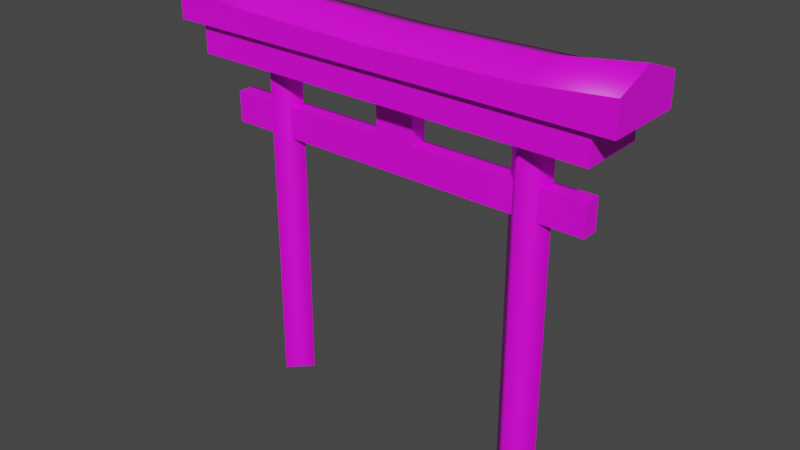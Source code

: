 # Source: torii_gate.blend  (saved by Blender 3.0.42; exported with 4.5.12 LTS)
import bpy
from mathutils import Matrix  # noqa: F401  (used for matrix-valued properties, if any)

bpy.ops.wm.read_factory_settings(use_empty=True)
scene = bpy.context.scene
scene.name = 'Scene'

# ---- collections
col_collection = bpy.data.collections.new('Collection'); scene.collection.children.link(col_collection)

# ---- images (referenced by path relative to the original .blend; pixels are not part of the script)
import os
ASSET_DIR = os.environ.get("B2B_ASSET_DIR", "")  # directory of the original .blend (textures are referenced by path, not embedded)
HERE = os.path.dirname(os.path.abspath(__file__))  # packed textures are extracted next to this script under _unpacked/

def load_image(name, relpath, width, height, colorspace="sRGB"):
    """Load a texture the original file referenced (path relative to the .blend, or extracted next to this script)."""
    p = next((c for c in (os.path.join(HERE, relpath), os.path.join(ASSET_DIR, relpath)) if relpath and os.path.exists(c)), "")
    if p:
        img = bpy.data.images.load(p, check_existing=True)
        img.name = name
    else:  # same state as the original file: an image datablock whose file is absent (Cycles renders it pink)
        img = bpy.data.images.new(name, width, height)
        img.source = "FILE"
        img.filepath = "//" + (relpath or name)
    img.colorspace_settings.name = colorspace
    return img
img_torii_gate_texture_png = load_image('torii_gate_texture.png', 'torii_gate_texture.png', 1024, 1024, 'sRGB')

# ---- materials (node trees are filled in below, after node groups)
mat_material = bpy.data.materials.new('Material')
mat_material.use_transparent_shadow = False

# ---- material node trees
mat_material.use_nodes = True; mat_material.node_tree.nodes.clear()
_N = mat_material.node_tree.nodes; _L = mat_material.node_tree.links
n0 = _N.new('ShaderNodeBsdfPrincipled'); n0.name = 'Principled BSDF'; n0.location = (10, 300)
n0.distribution = 'GGX'
n0.subsurface_method = 'RANDOM_WALK_SKIN'
n0.inputs[3].default_value = 1.45
n0.inputs[27].default_value = (0.0, 0.0, 0.0, 1.0)
n0.inputs[28].default_value = 1.0
n1 = _N.new('ShaderNodeOutputMaterial'); n1.name = 'Material Output'; n1.location = (300, 300)
n2 = _N.new('ShaderNodeTexImage'); n2.name = 'Image Texture'; n2.location = (-280, 275)
n2.image = img_torii_gate_texture_png
_L.new(n0.outputs[0], n1.inputs[0])
_L.new(n2.outputs[0], n0.inputs[0])
n1.is_active_output = True

# ---- world
world_world = bpy.data.worlds.new('World'); scene.world = world_world
world_world.use_nodes = True; world_world.node_tree.nodes.clear()
_N = world_world.node_tree.nodes; _L = world_world.node_tree.links
n0 = _N.new('ShaderNodeOutputWorld'); n0.name = 'World Output'; n0.location = (300, 300)
n1 = _N.new('ShaderNodeBackground'); n1.name = 'Background'; n1.location = (10, 300)
n1.inputs[0].default_value = (0.05088, 0.05088, 0.05088, 1.0)
_L.new(n1.outputs[0], n0.inputs[0])
n0.is_active_output = True
world_world.color = (0.05088, 0.05088, 0.05088)
world_world.use_sun_shadow = False
world_world.sun_shadow_jitter_overblur = 0.0

# ---- meshes
me_circle = bpy.data.meshes.new('Circle')
me_circle.from_pydata([(-1.991, 0.3, -0.0003002), (-2.291, -2.25e-08, -0.0003002), (-1.991, -0.3, -0.0003002), (-1.691, -5.81e-09, -0.0003002), (-1.991, 0.3, 4.948), (-2.291, -2.25e-08, 4.948), (-1.991, -0.3, 4.948), (-1.691, -5.81e-09, 4.948), (1.991, 0.3, -0.0003002), (2.291, -2.25e-08, -0.0003002), (1.991, -0.3, -0.0003002), (1.691, -5.81e-09, -0.0003002), (1.991, 0.3, 4.948), (2.291, -2.25e-08, 4.948), (1.991, -0.3, 4.948), (1.691, -5.81e-09, 4.948), (-2.813, -0.1249, 3.742), (-2.813, -0.1249, 4.197), (-2.813, 0.1249, 3.742), (-2.813, 0.1249, 4.197), (2.813, -0.1249, 3.742), (2.813, -0.1249, 4.197), (2.813, 0.1249, 3.742), (2.813, 0.1249, 4.197), (0.2962, 0.1249, 4.997), (-0.2866, 0.1249, 4.997), (-0.2866, -0.1249, 4.997), (0.2962, -0.1249, 4.997), (-0.2866, 0.1249, 4.197), (-0.2866, -0.1249, 4.197), (0.2962, -0.1249, 4.197), (0.2962, 0.1249, 4.197), (-3.001, -0.4895, 4.796), (-3.001, -0.4895, 5.236), (-3.001, 0.4895, 4.796), (-3.001, 0.4895, 5.236), (3.001, -0.4895, 4.796), (3.001, -0.4895, 5.236), (3.001, 0.4895, 4.796), (3.001, 0.4895, 5.236), (-3.34, -0.5868, 5.236), (-3.34, 0.5868, 5.236), (3.34, 0.5868, 5.236), (3.34, -0.5868, 5.236), (-3.34, -0.5868, 5.695), (-3.34, 0.5868, 5.695), (3.34, 0.5868, 5.695), (3.34, -0.5868, 5.695), (5.829e-09, 0.5868, 5.236), (5.829e-09, -0.5868, 5.236), (5.829e-09, 0.5868, 5.537), (5.829e-09, -0.5868, 5.537), (2.16, 0.5868, 5.236), (2.16, 0.5868, 5.581), (2.16, -0.5868, 5.236), (2.16, -0.5868, 5.581), (-2.16, -0.5868, 5.236), (-2.16, -0.5868, 5.581), (-2.16, 0.5868, 5.236), (-2.16, 0.5868, 5.581), (-3.001, 0.0, 5.236), (3.001, 0.0, 5.236), (-3.34, 0.0, 5.912), (3.34, 0.0, 5.912), (5.829e-09, 0.0, 5.705), (2.16, 0.0, 5.749), (-2.16, 0.0, 5.749), (-2.16, 0.0, 5.749), (5.829e-09, 0.0, 5.705), (2.16, 0.0, 5.749), (0.004789, 0.1249, 3.742), (0.004789, -0.1249, 3.742), (-1.991, -0.3, 2.483), (-1.691, -5.81e-09, 2.483), (-1.991, 0.3, 2.483), (-2.291, -2.25e-08, 2.483), (1.991, -0.3, 2.474), (1.691, -5.81e-09, 2.474), (1.991, 0.3, 2.474), (2.291, -2.25e-08, 2.474), (2.073, 0.1249, 4.197), (2.073, -0.1249, 4.197), (1.987, -0.1249, 3.742), (1.987, 0.1249, 3.742), (-1.931, -0.1249, 4.197), (-1.931, 0.1249, 4.197), (-1.829, 0.1249, 3.742), (-1.829, -0.1249, 3.742), (-1.691, -5.81e-09, 3.715), (-2.291, -2.25e-08, 3.715), (-1.991, -0.3, 3.715), (-1.991, 0.3, 3.715), (-1.991, -0.3, 1.241), (-1.991, 0.3, 1.241), (-1.691, -5.81e-09, 1.241), (-2.291, -2.25e-08, 1.241), (1.691, -5.81e-09, 3.711), (2.291, -2.25e-08, 3.711), (1.991, -0.3, 3.711), (1.991, 0.3, 3.711), (1.991, -0.3, 1.237), (1.991, 0.3, 1.237), (1.691, -5.81e-09, 1.237), (2.291, -2.25e-08, 1.237)], [], [(90, 88, 7, 6), (91, 89, 5, 4), (88, 91, 4, 7), (89, 90, 6, 5), (98, 14, 15, 96), (99, 12, 13, 97), (96, 15, 12, 99), (97, 13, 14, 98), (16, 17, 19, 18), (22, 23, 21, 20), (85, 86, 18, 19), (85, 84, 29, 28), (86, 70, 71, 87), (80, 83, 70, 31), (31, 28, 25, 24), (30, 31, 24, 27), (81, 82, 20, 21), (28, 29, 26, 25), (80, 31, 30, 81), (29, 30, 27, 26), (38, 39, 61), (35, 39, 38, 34), (32, 33, 60), (36, 61, 37), (43, 42, 46, 47), (67, 62, 44, 57), (47, 46, 63), (54, 43, 47, 55), (58, 41, 45, 59), (52, 48, 50, 53), (56, 49, 51, 57), (69, 68, 51, 55), (38, 36, 32, 34), (63, 69, 55, 47), (42, 52, 53, 46), (49, 54, 55, 51), (37, 33, 32, 36), (40, 56, 57, 44), (48, 58, 59, 50), (68, 67, 57, 51), (50, 59, 66, 64), (46, 53, 65, 63), (53, 50, 64, 65), (59, 45, 62, 66), (41, 40, 44, 45), (35, 34, 60), (34, 32, 60), (36, 38, 61), (52, 42, 43, 54), (54, 49, 48, 52), (58, 48, 49, 56), (41, 58, 56, 40), (45, 44, 62), (83, 22, 20, 82), (28, 31, 70), (30, 29, 71), (87, 84, 17, 16), (95, 92, 72, 75), (94, 93, 74, 73), (93, 95, 75, 74), (92, 94, 73, 72), (103, 79, 76, 100), (102, 77, 78, 101), (101, 78, 79, 103), (100, 76, 77, 102), (70, 83, 82, 71), (23, 80, 81, 21), (30, 71, 82, 81), (23, 22, 83, 80), (71, 29, 84, 87), (18, 86, 87, 16), (19, 17, 84, 85), (28, 70, 86, 85), (75, 72, 90, 89), (73, 74, 91, 88), (74, 75, 89, 91), (72, 73, 88, 90), (2, 3, 94, 92), (0, 1, 95, 93), (3, 0, 93, 94), (1, 2, 92, 95), (79, 97, 98, 76), (77, 96, 99, 78), (78, 99, 97, 79), (76, 98, 96, 77), (10, 100, 102, 11), (8, 101, 103, 9), (11, 102, 101, 8), (9, 103, 100, 10)])
me_circle.polygons.foreach_set('use_smooth', [1, 1, 1, 1, 1, 1, 1, 1, 0, 0, 0, 0, 0, 0, 0, 0, 0, 0, 0, 0, 0, 0, 0, 0, 0, 1, 0, 0, 0, 0, 0, 1, 0, 1, 0, 0, 0, 0, 0, 1, 1, 1, 1, 1, 0, 0, 0, 0, 0, 0, 0, 0, 0, 0, 0, 0, 0, 1, 1, 1, 1, 1, 1, 1, 1, 0, 0, 0, 0, 0, 0, 0, 0, 1, 1, 1, 1, 1, 1, 1, 1, 1, 1, 1, 1, 1, 1, 1, 1])
_uv = me_circle.uv_layers.new(name='UVMap')
_uv.uv.foreach_set('vector', [0.277, 0.7304, 0.3568, 0.7304, 0.3568, 0.9625, 0.277, 0.9625, 0.1172, 0.7304, 0.1971, 0.7304, 0.1971, 0.9625, 0.1172, 0.9625, 0.03733, 0.7304, 0.1172, 0.7304, 0.1172, 0.9625, 0.03733, 0.9625, 0.1971, 0.7304, 0.277, 0.7304, 0.277, 0.9625, 0.1971, 0.9625, 0.1169, 0.7249, 0.1169, 0.9566, 0.03741, 0.9566, 0.03741, 0.7249, 0.2759, 0.7249, 0.2759, 0.9566, 0.1964, 0.9566, 0.1964, 0.7249, 0.3553, 0.7249, 0.3553, 0.9566, 0.2759, 0.9566, 0.2759, 0.7249, 0.1964, 0.7249, 0.1964, 0.9566, 0.1169, 0.9566, 0.1169, 0.7249, 0.9367, 0.7472, 0.9367, 0.6771, 0.9751, 0.6771, 0.9751, 0.7472, 0.03267, 0.7472, 0.03267, 0.6771, 0.07109, 0.6771, 0.07109, 0.7472, 0.801, 0.8556, 0.7854, 0.7856, 0.9367, 0.7856, 0.9367, 0.8556, 0.801, 0.6387, 0.801, 0.6771, 0.548, 0.6771, 0.548, 0.6387, 0.7854, 0.7856, 0.5032, 0.7856, 0.5032, 0.7472, 0.7854, 0.7472, 0.185, 0.8556, 0.1982, 0.7856, 0.5032, 0.7856, 0.4583, 0.8556, 0.4583, 0.8556, 0.548, 0.8556, 0.548, 0.9787, 0.4583, 0.9787, 0.4583, 0.6771, 0.4199, 0.6771, 0.4199, 0.554, 0.4583, 0.554, 0.185, 0.6771, 0.1982, 0.7472, 0.07109, 0.7472, 0.07109, 0.6771, 0.5864, 0.6771, 0.548, 0.6771, 0.548, 0.554, 0.5864, 0.554, 0.185, 0.6387, 0.4583, 0.6387, 0.4583, 0.6771, 0.185, 0.6771, 0.548, 0.6771, 0.4583, 0.6771, 0.4583, 0.554, 0.548, 0.554, 0.9265, 0.7571, 0.9895, 0.7571, 0.9895, 0.8272, 0.004026, 0.6939, 0.8635, 0.6939, 0.8635, 0.7569, 0.004026, 0.7569, 0.06702, 0.8972, 0.004026, 0.8972, 0.004026, 0.8272, 0.9265, 0.8972, 0.9895, 0.8272, 0.9895, 0.8972, 0.8977, 0.9462, 0.8977, 0.8077, 0.9518, 0.8077, 0.9518, 0.9462, 0.1712, 0.6706, 0.03139, 0.6801, 0.02984, 0.6065, 0.1697, 0.5984, 0.9518, 0.9462, 0.9518, 0.8077, 0.9774, 0.877, 0.681, 0.5576, 0.8198, 0.553, 0.8217, 0.6065, 0.6819, 0.5984, 0.681, 0.685, 0.8198, 0.6803, 0.8217, 0.7339, 0.6819, 0.7258, 0.1705, 0.685, 0.4258, 0.6871, 0.4258, 0.7227, 0.1697, 0.7258, 0.1705, 0.5576, 0.4258, 0.5598, 0.4258, 0.5954, 0.1697, 0.5984, 0.6804, 0.6706, 0.4258, 0.6669, 0.4258, 0.5954, 0.6819, 0.5984, 0.9265, 0.7571, 0.9265, 0.8972, 0.06702, 0.8972, 0.06702, 0.7571, 0.8202, 0.6801, 0.6804, 0.6706, 0.6819, 0.5984, 0.8217, 0.6065, 0.03178, 0.6803, 0.1705, 0.685, 0.1697, 0.7258, 0.02984, 0.7339, 0.4258, 0.5598, 0.681, 0.5576, 0.6819, 0.5984, 0.4258, 0.5954, 0.09746, 0.8402, 0.9569, 0.8402, 0.9569, 0.9032, 0.09746, 0.9032, 0.03178, 0.553, 0.1705, 0.5576, 0.1697, 0.5984, 0.02984, 0.6065, 0.4258, 0.6871, 0.681, 0.685, 0.6819, 0.7258, 0.4258, 0.7227, 0.4258, 0.6669, 0.1712, 0.6706, 0.1697, 0.5984, 0.4258, 0.5954, 0.4258, 0.7227, 0.6819, 0.7258, 0.6804, 0.7979, 0.4258, 0.7943, 0.02984, 0.7339, 0.1697, 0.7258, 0.1712, 0.7979, 0.03139, 0.8075, 0.1697, 0.7258, 0.4258, 0.7227, 0.4258, 0.7943, 0.1712, 0.7979, 0.6819, 0.7258, 0.8217, 0.7339, 0.8202, 0.8075, 0.6804, 0.7979, 0.1096, 0.8077, 0.1096, 0.9462, 0.05549, 0.9462, 0.05549, 0.8077, 0.004026, 0.7571, 0.06702, 0.7571, 0.004026, 0.8272, 0.06702, 0.7571, 0.06702, 0.8972, 0.004026, 0.8272, 0.9265, 0.8972, 0.9265, 0.7571, 0.9895, 0.8272, 0.7585, 0.8077, 0.8977, 0.8077, 0.8977, 0.9462, 0.7585, 0.9462, 0.7585, 0.9462, 0.5036, 0.9462, 0.5036, 0.8077, 0.7585, 0.8077, 0.2488, 0.8077, 0.5036, 0.8077, 0.5036, 0.9462, 0.2488, 0.9462, 0.1096, 0.8077, 0.2488, 0.8077, 0.2488, 0.9462, 0.1096, 0.9462, 0.05549, 0.8077, 0.05549, 0.9462, 0.02984, 0.877, 0.1982, 0.7856, 0.07109, 0.7856, 0.07109, 0.7472, 0.1982, 0.7472, 0.548, 0.8556, 0.4583, 0.8556, 0.5032, 0.7856, 0.4583, 0.6771, 0.548, 0.6771, 0.5032, 0.7472, 0.7854, 0.7472, 0.801, 0.6771, 0.9367, 0.6771, 0.9367, 0.7472, 0.1971, 0.2646, 0.277, 0.2646, 0.277, 0.4984, 0.1971, 0.4984, 0.03733, 0.2646, 0.1172, 0.2646, 0.1172, 0.4984, 0.03733, 0.4984, 0.1172, 0.2646, 0.1971, 0.2646, 0.1971, 0.4984, 0.1172, 0.4984, 0.277, 0.2646, 0.3568, 0.2646, 0.3568, 0.4984, 0.277, 0.4984, 0.1964, 0.2614, 0.1964, 0.4932, 0.1169, 0.4932, 0.1169, 0.2614, 0.3553, 0.2614, 0.3553, 0.4932, 0.2759, 0.4932, 0.2759, 0.2614, 0.2759, 0.2614, 0.2759, 0.4932, 0.1964, 0.4932, 0.1964, 0.2614, 0.1169, 0.2614, 0.1169, 0.4932, 0.03741, 0.4932, 0.03741, 0.2614, 0.5032, 0.7856, 0.1982, 0.7856, 0.1982, 0.7472, 0.5032, 0.7472, 0.07109, 0.6387, 0.185, 0.6387, 0.185, 0.6771, 0.07109, 0.6771, 0.4583, 0.6771, 0.5032, 0.7472, 0.1982, 0.7472, 0.185, 0.6771, 0.07109, 0.8556, 0.07109, 0.7856, 0.1982, 0.7856, 0.185, 0.8556, 0.5032, 0.7472, 0.548, 0.6771, 0.801, 0.6771, 0.7854, 0.7472, 0.9367, 0.7856, 0.7854, 0.7856, 0.7854, 0.7472, 0.9367, 0.7472, 0.9367, 0.6387, 0.9367, 0.6771, 0.801, 0.6771, 0.801, 0.6387, 0.548, 0.8556, 0.5032, 0.7856, 0.7854, 0.7856, 0.801, 0.8556, 0.1971, 0.4984, 0.277, 0.4984, 0.277, 0.7304, 0.1971, 0.7304, 0.03733, 0.4984, 0.1172, 0.4984, 0.1172, 0.7304, 0.03733, 0.7304, 0.1172, 0.4984, 0.1971, 0.4984, 0.1971, 0.7304, 0.1172, 0.7304, 0.277, 0.4984, 0.3568, 0.4984, 0.3568, 0.7304, 0.277, 0.7304, 0.277, 0.0309, 0.3568, 0.0309, 0.3568, 0.2646, 0.277, 0.2646, 0.1172, 0.0309, 0.1971, 0.0309, 0.1971, 0.2646, 0.1172, 0.2646, 0.03733, 0.0309, 0.1172, 0.0309, 0.1172, 0.2646, 0.03733, 0.2646, 0.1971, 0.0309, 0.277, 0.0309, 0.277, 0.2646, 0.1971, 0.2646, 0.1964, 0.4932, 0.1964, 0.7249, 0.1169, 0.7249, 0.1169, 0.4932, 0.3553, 0.4932, 0.3553, 0.7249, 0.2759, 0.7249, 0.2759, 0.4932, 0.2759, 0.4932, 0.2759, 0.7249, 0.1964, 0.7249, 0.1964, 0.4932, 0.1169, 0.4932, 0.1169, 0.7249, 0.03741, 0.7249, 0.03741, 0.4932, 0.1169, 0.0297, 0.1169, 0.2614, 0.03741, 0.2614, 0.03741, 0.0297, 0.2759, 0.0297, 0.2759, 0.2614, 0.1964, 0.2614, 0.1964, 0.0297, 0.3553, 0.0297, 0.3553, 0.2614, 0.2759, 0.2614, 0.2759, 0.0297, 0.1964, 0.0297, 0.1964, 0.2614, 0.1169, 0.2614, 0.1169, 0.0297])
_ca = me_circle.color_attributes.new('Col', 'BYTE_COLOR', 'CORNER')
_ca.data.foreach_set('color', [1.0, 1.0, 1.0, 1.0, 1.0, 1.0, 1.0, 1.0, 0.2705, 0.2705, 0.2705, 1.0, 0.2705, 0.2705, 0.2705, 1.0, 1.0, 1.0, 1.0, 1.0, 1.0, 1.0, 1.0, 1.0, 0.2705, 0.2705, 0.2705, 1.0, 0.2705, 0.2705, 0.2705, 1.0, 1.0, 1.0, 1.0, 1.0, 1.0, 1.0, 1.0, 1.0, 0.2705, 0.2705, 0.2705, 1.0, 0.2705, 0.2705, 0.2705, 1.0, 1.0, 1.0, 1.0, 1.0, 1.0, 1.0, 1.0, 1.0, 0.2705, 0.2705, 0.2705, 1.0, 0.2705, 0.2705, 0.2705, 1.0, 1.0, 1.0, 1.0, 1.0, 0.2705, 0.2705, 0.2705, 1.0, 0.2705, 0.2705, 0.2705, 1.0, 1.0, 1.0, 1.0, 1.0, 1.0, 1.0, 1.0, 1.0, 0.2705, 0.2705, 0.2705, 1.0, 0.2705, 0.2705, 0.2705, 1.0, 1.0, 1.0, 1.0, 1.0, 1.0, 1.0, 1.0, 1.0, 0.2705, 0.2705, 0.2705, 1.0, 0.2705, 0.2705, 0.2705, 1.0, 1.0, 1.0, 1.0, 1.0, 1.0, 1.0, 1.0, 1.0, 0.2705, 0.2705, 0.2705, 1.0, 0.2705, 0.2705, 0.2705, 1.0, 1.0, 1.0, 1.0, 1.0, 1.0, 1.0, 1.0, 1.0, 1.0, 1.0, 1.0, 1.0, 1.0, 1.0, 1.0, 1.0, 1.0, 1.0, 1.0, 1.0, 1.0, 1.0, 1.0, 1.0, 1.0, 1.0, 1.0, 1.0, 1.0, 1.0, 1.0, 1.0, 1.0, 1.0, 1.0, 1.0, 0.2705, 0.2705, 0.2705, 1.0, 0.2705, 0.2705, 0.2705, 1.0, 1.0, 1.0, 1.0, 1.0, 1.0, 1.0, 1.0, 1.0, 0.2705, 0.2705, 0.2705, 1.0, 0.2705, 0.2705, 0.2705, 1.0, 1.0, 1.0, 1.0, 1.0, 1.0, 1.0, 1.0, 1.0, 0.2705, 0.2705, 0.2705, 1.0, 0.2705, 0.2705, 0.2705, 1.0, 0.2705, 0.2705, 0.2705, 1.0, 0.2705, 0.2705, 0.2705, 1.0, 0.2705, 0.2705, 0.2705, 1.0, 0.2705, 0.2705, 0.2705, 1.0, 1.0, 1.0, 1.0, 1.0, 1.0, 1.0, 1.0, 1.0, 1.0, 1.0, 1.0, 1.0, 1.0, 1.0, 1.0, 1.0, 0.2705, 0.2705, 0.2705, 1.0, 0.2705, 0.2705, 0.2705, 1.0, 1.0, 1.0, 1.0, 1.0, 1.0, 1.0, 1.0, 1.0, 0.2705, 0.2705, 0.2705, 1.0, 0.2705, 0.2705, 0.2705, 1.0, 0.2705, 0.2705, 0.2705, 1.0, 0.2705, 0.2705, 0.2705, 1.0, 1.0, 1.0, 1.0, 1.0, 1.0, 1.0, 1.0, 1.0, 1.0, 1.0, 1.0, 1.0, 1.0, 1.0, 1.0, 1.0, 0.2705, 0.2705, 0.2705, 1.0, 0.2705, 0.2705, 0.2705, 1.0, 0.2705, 0.2705, 0.2705, 1.0, 1.0, 1.0, 1.0, 1.0, 1.0, 1.0, 1.0, 1.0, 0.2705, 0.2705, 0.2705, 1.0, 1.0, 1.0, 1.0, 1.0, 1.0, 1.0, 1.0, 1.0, 0.2705, 0.2705, 0.2705, 1.0, 0.2705, 0.2705, 0.2705, 1.0, 1.0, 1.0, 1.0, 1.0, 0.2705, 0.2705, 0.2705, 1.0, 0.2705, 0.2705, 0.2705, 1.0, 0.2705, 0.2705, 0.2705, 1.0, 0.2705, 0.2705, 0.2705, 1.0, 1.0, 1.0, 1.0, 1.0, 1.0, 1.0, 1.0, 1.0, 1.0, 1.0, 1.0, 1.0, 0.2705, 0.2705, 0.2705, 1.0, 0.2705, 0.2705, 0.2705, 1.0, 1.0, 1.0, 1.0, 1.0, 0.2705, 0.2705, 0.2705, 1.0, 0.2705, 0.2705, 0.2705, 1.0, 1.0, 1.0, 1.0, 1.0, 1.0, 1.0, 1.0, 1.0, 1.0, 1.0, 1.0, 1.0, 1.0, 1.0, 1.0, 1.0, 1.0, 1.0, 1.0, 1.0, 1.0, 1.0, 1.0, 1.0, 1.0, 1.0, 1.0, 1.0, 1.0, 1.0, 1.0, 1.0, 1.0, 1.0, 1.0, 1.0, 1.0, 1.0, 1.0, 1.0, 1.0, 1.0, 1.0, 1.0, 1.0, 1.0, 1.0, 1.0, 1.0, 1.0, 1.0, 1.0, 1.0, 1.0, 1.0, 1.0, 1.0, 1.0, 1.0, 1.0, 1.0, 1.0, 1.0, 1.0, 1.0, 1.0, 1.0, 1.0, 1.0, 1.0, 1.0, 1.0, 1.0, 1.0, 1.0, 1.0, 1.0, 1.0, 1.0, 1.0, 1.0, 1.0, 1.0, 1.0, 1.0, 1.0, 1.0, 1.0, 1.0, 1.0, 1.0, 1.0, 1.0, 1.0, 1.0, 1.0, 1.0, 1.0, 1.0, 1.0, 1.0, 1.0, 1.0, 1.0, 1.0, 1.0, 1.0, 1.0, 1.0, 1.0, 1.0, 1.0, 1.0, 1.0, 1.0, 1.0, 1.0, 1.0, 1.0, 1.0, 1.0, 1.0, 1.0, 1.0, 0.2705, 0.2705, 0.2705, 1.0, 0.2705, 0.2705, 0.2705, 1.0, 0.2705, 0.2705, 0.2705, 1.0, 0.2705, 0.2705, 0.2705, 1.0, 1.0, 1.0, 1.0, 1.0, 1.0, 1.0, 1.0, 1.0, 1.0, 1.0, 1.0, 1.0, 1.0, 1.0, 1.0, 1.0, 1.0, 1.0, 1.0, 1.0, 1.0, 1.0, 1.0, 1.0, 1.0, 1.0, 1.0, 1.0, 1.0, 1.0, 1.0, 1.0, 1.0, 1.0, 1.0, 1.0, 1.0, 1.0, 1.0, 1.0, 1.0, 1.0, 1.0, 1.0, 1.0, 1.0, 1.0, 1.0, 0.2705, 0.2705, 0.2705, 1.0, 0.2705, 0.2705, 0.2705, 1.0, 1.0, 1.0, 1.0, 1.0, 1.0, 1.0, 1.0, 1.0, 1.0, 1.0, 1.0, 1.0, 1.0, 1.0, 1.0, 1.0, 1.0, 1.0, 1.0, 1.0, 1.0, 1.0, 1.0, 1.0, 1.0, 1.0, 1.0, 1.0, 1.0, 1.0, 1.0, 1.0, 1.0, 1.0, 1.0, 1.0, 1.0, 1.0, 1.0, 1.0, 1.0, 1.0, 1.0, 1.0, 1.0, 1.0, 1.0, 1.0, 1.0, 1.0, 1.0, 1.0, 1.0, 1.0, 1.0, 1.0, 1.0, 1.0, 1.0, 1.0, 1.0, 1.0, 1.0, 1.0, 1.0, 1.0, 1.0, 1.0, 1.0, 1.0, 1.0, 1.0, 1.0, 1.0, 1.0, 1.0, 1.0, 1.0, 1.0, 1.0, 1.0, 1.0, 1.0, 1.0, 1.0, 1.0, 1.0, 1.0, 1.0, 1.0, 1.0, 1.0, 1.0, 1.0, 1.0, 1.0, 1.0, 1.0, 1.0, 1.0, 1.0, 1.0, 1.0, 1.0, 1.0, 1.0, 1.0, 1.0, 1.0, 1.0, 1.0, 1.0, 1.0, 1.0, 1.0, 1.0, 1.0, 1.0, 1.0, 1.0, 1.0, 1.0, 1.0, 1.0, 1.0, 1.0, 1.0, 1.0, 1.0, 1.0, 1.0, 1.0, 1.0, 1.0, 1.0, 1.0, 0.2705, 0.2705, 0.2705, 1.0, 1.0, 1.0, 1.0, 1.0, 0.2705, 0.2705, 0.2705, 1.0, 1.0, 1.0, 1.0, 1.0, 1.0, 1.0, 1.0, 1.0, 0.2705, 0.2705, 0.2705, 1.0, 1.0, 1.0, 1.0, 1.0, 1.0, 1.0, 1.0, 1.0, 0.2705, 0.2705, 0.2705, 1.0, 0.2705, 0.2705, 0.2705, 1.0, 0.2705, 0.2705, 0.2705, 1.0, 0.2705, 0.2705, 0.2705, 1.0, 0.2705, 0.2705, 0.2705, 1.0, 0.2705, 0.2705, 0.2705, 1.0, 0.2705, 0.2705, 0.2705, 1.0, 0.2705, 0.2705, 0.2705, 1.0, 0.2705, 0.2705, 0.2705, 1.0, 0.2705, 0.2705, 0.2705, 1.0, 0.2705, 0.2705, 0.2705, 1.0, 0.2705, 0.2705, 0.2705, 1.0, 0.2705, 0.2705, 0.2705, 1.0, 0.2705, 0.2705, 0.2705, 1.0, 0.2705, 0.2705, 0.2705, 1.0, 0.2705, 0.2705, 0.2705, 1.0, 0.2705, 0.2705, 0.2705, 1.0, 1.0, 1.0, 1.0, 1.0, 1.0, 1.0, 1.0, 1.0, 1.0, 1.0, 1.0, 1.0, 0.2705, 0.2705, 0.2705, 1.0, 0.2705, 0.2705, 0.2705, 1.0, 0.2705, 0.2705, 0.2705, 1.0, 0.2705, 0.2705, 0.2705, 1.0, 1.0, 1.0, 1.0, 1.0, 1.0, 1.0, 1.0, 1.0, 1.0, 1.0, 1.0, 1.0, 1.0, 1.0, 1.0, 1.0, 1.0, 1.0, 1.0, 1.0, 1.0, 1.0, 1.0, 1.0, 0.2705, 0.2705, 0.2705, 1.0, 0.2705, 0.2705, 0.2705, 1.0, 1.0, 1.0, 1.0, 1.0, 1.0, 1.0, 1.0, 1.0, 1.0, 1.0, 1.0, 1.0, 1.0, 1.0, 1.0, 1.0, 1.0, 1.0, 1.0, 1.0, 1.0, 1.0, 1.0, 1.0, 1.0, 1.0, 1.0, 1.0, 1.0, 1.0, 1.0, 1.0, 1.0, 1.0, 1.0, 1.0, 1.0, 1.0, 1.0, 1.0, 1.0, 1.0, 1.0, 1.0, 1.0, 1.0, 1.0, 1.0, 1.0, 1.0, 1.0, 1.0, 1.0, 1.0, 1.0, 1.0, 1.0, 1.0, 1.0, 1.0, 1.0, 1.0, 1.0, 1.0, 1.0, 1.0, 1.0, 1.0, 1.0, 1.0, 1.0, 1.0, 1.0, 1.0, 1.0, 1.0, 1.0, 1.0, 1.0, 1.0, 1.0, 1.0, 1.0, 1.0, 1.0, 1.0, 1.0, 1.0, 1.0, 1.0, 1.0, 1.0, 1.0, 1.0, 1.0, 1.0, 1.0, 1.0, 1.0, 1.0, 1.0, 1.0, 1.0, 1.0, 1.0, 1.0, 1.0, 1.0, 1.0, 1.0, 1.0, 1.0, 1.0, 1.0, 1.0, 1.0, 1.0, 1.0, 1.0, 1.0, 1.0, 1.0, 1.0, 1.0, 1.0, 1.0, 1.0, 1.0, 1.0, 1.0, 1.0, 1.0, 1.0, 1.0, 1.0, 1.0, 0.2705, 0.2705, 0.2705, 1.0, 0.2705, 0.2705, 0.2705, 1.0, 0.2705, 0.2705, 0.2705, 1.0, 0.2705, 0.2705, 0.2705, 1.0, 1.0, 1.0, 1.0, 1.0, 0.2705, 0.2705, 0.2705, 1.0, 0.2705, 0.2705, 0.2705, 1.0, 1.0, 1.0, 1.0, 1.0, 1.0, 1.0, 1.0, 1.0, 1.0, 1.0, 1.0, 1.0, 0.2705, 0.2705, 0.2705, 1.0, 0.2705, 0.2705, 0.2705, 1.0, 1.0, 1.0, 1.0, 1.0, 1.0, 1.0, 1.0, 1.0, 0.2705, 0.2705, 0.2705, 1.0, 0.2705, 0.2705, 0.2705, 1.0, 1.0, 1.0, 1.0, 1.0, 1.0, 1.0, 1.0, 1.0, 0.2705, 0.2705, 0.2705, 1.0, 0.2705, 0.2705, 0.2705, 1.0, 0.2705, 0.2705, 0.2705, 1.0, 0.2705, 0.2705, 0.2705, 1.0, 0.2705, 0.2705, 0.2705, 1.0, 0.2705, 0.2705, 0.2705, 1.0, 1.0, 1.0, 1.0, 1.0, 1.0, 1.0, 1.0, 1.0, 0.2705, 0.2705, 0.2705, 1.0, 0.2705, 0.2705, 0.2705, 1.0, 1.0, 1.0, 1.0, 1.0, 1.0, 1.0, 1.0, 1.0, 0.2705, 0.2705, 0.2705, 1.0, 0.2705, 0.2705, 0.2705, 1.0, 1.0, 1.0, 1.0, 1.0, 1.0, 1.0, 1.0, 1.0, 1.0, 1.0, 1.0, 1.0, 1.0, 1.0, 1.0, 1.0, 1.0, 1.0, 1.0, 1.0, 1.0, 1.0, 1.0, 1.0, 1.0, 1.0, 1.0, 1.0, 1.0, 1.0, 1.0, 1.0, 1.0, 1.0, 1.0, 1.0, 1.0, 1.0, 1.0, 1.0, 1.0, 1.0, 1.0, 1.0, 1.0, 1.0, 1.0, 1.0, 1.0, 1.0, 1.0, 1.0, 1.0, 1.0, 1.0, 1.0, 1.0, 1.0, 1.0, 1.0, 1.0, 1.0, 1.0, 1.0, 0.2705, 0.2705, 0.2705, 1.0, 0.2705, 0.2705, 0.2705, 1.0, 1.0, 1.0, 1.0, 1.0, 1.0, 1.0, 1.0, 1.0, 0.2705, 0.2705, 0.2705, 1.0, 0.2705, 0.2705, 0.2705, 1.0, 1.0, 1.0, 1.0, 1.0, 1.0, 1.0, 1.0, 1.0, 0.2705, 0.2705, 0.2705, 1.0, 0.2705, 0.2705, 0.2705, 1.0, 1.0, 1.0, 1.0, 1.0, 1.0, 1.0, 1.0, 1.0, 0.2705, 0.2705, 0.2705, 1.0, 0.2705, 0.2705, 0.2705, 1.0, 1.0, 1.0, 1.0, 1.0, 1.0, 1.0, 1.0, 1.0, 1.0, 1.0, 1.0, 1.0, 1.0, 1.0, 1.0, 1.0, 1.0, 1.0, 1.0, 1.0, 1.0, 1.0, 1.0, 1.0, 1.0, 1.0, 1.0, 1.0, 1.0, 1.0, 1.0, 1.0, 1.0, 1.0, 1.0, 1.0, 1.0, 1.0, 1.0, 1.0, 1.0, 1.0, 1.0, 1.0, 1.0, 1.0, 1.0, 1.0, 1.0, 1.0, 1.0, 1.0, 1.0, 1.0, 1.0, 1.0, 1.0, 1.0, 1.0, 1.0, 1.0, 1.0, 1.0, 1.0, 1.0, 1.0, 1.0, 1.0, 1.0, 1.0, 1.0, 1.0, 0.2705, 0.2705, 0.2705, 1.0, 1.0, 1.0, 1.0, 1.0, 1.0, 1.0, 1.0, 1.0, 0.2705, 0.2705, 0.2705, 1.0, 0.2705, 0.2705, 0.2705, 1.0, 1.0, 1.0, 1.0, 1.0, 1.0, 1.0, 1.0, 1.0, 0.2705, 0.2705, 0.2705, 1.0, 0.2705, 0.2705, 0.2705, 1.0, 1.0, 1.0, 1.0, 1.0, 1.0, 1.0, 1.0, 1.0, 0.2705, 0.2705, 0.2705, 1.0, 0.2705, 0.2705, 0.2705, 1.0, 1.0, 1.0, 1.0, 1.0, 1.0, 1.0, 1.0, 1.0, 0.2705, 0.2705, 0.2705, 1.0])
me_circle.materials.append(mat_material)
me_circle.use_remesh_fix_poles = True
me_circle.use_remesh_preserve_attributes = False
me_circle.use_paint_bone_selection = False
me_circle.use_paint_mask = True
me_circle.update()

# ---- objects
ob_circle = bpy.data.objects.new('Circle', me_circle)

# ---- transforms, parenting, visibility, modifiers, constraints
ob_circle.location = (0.0, 0.0, 0.0)

# ---- collection membership
col_collection.objects.link(ob_circle)

# ---- scene / render settings (as saved in the file)
scene.frame_start = 1; scene.frame_end = 250; scene.frame_set(1)
scene.render.engine = 'BLENDER_EEVEE_NEXT'
scene.cycles.sampling_pattern = 'TABULATED_SOBOL'
scene.cycles.use_light_tree = False
scene.view_settings.view_transform = 'Filmic'
bpy.context.view_layer.update()

# ---- added for rendering (the .blend has no active camera and no usable light): camera, sun
cam_auto = bpy.data.cameras.new('AutoCamera')
cam_auto.lens = 50.0
cam_auto.sensor_width = 36.0
cam_auto.clip_end = 1000.0
ob_auto_camera = bpy.data.objects.new('AutoCamera', cam_auto)
scene.collection.objects.link(ob_auto_camera)
ob_auto_camera.location = (8.32426, -9.98912, 9.61521)
ob_auto_camera.rotation_euler = (1.09748, -7.21219e-08, 0.694738)
scene.camera = ob_auto_camera
light_auto_sun = bpy.data.lights.new('AutoSun', 'SUN')
light_auto_sun.energy = 3.0
light_auto_sun.angle = 0.0523599
ob_auto_sun = bpy.data.objects.new('AutoSun', light_auto_sun)
scene.collection.objects.link(ob_auto_sun)
ob_auto_sun.rotation_euler = (0.872665, 0.174533, 0.523599)
bpy.context.view_layer.update()
